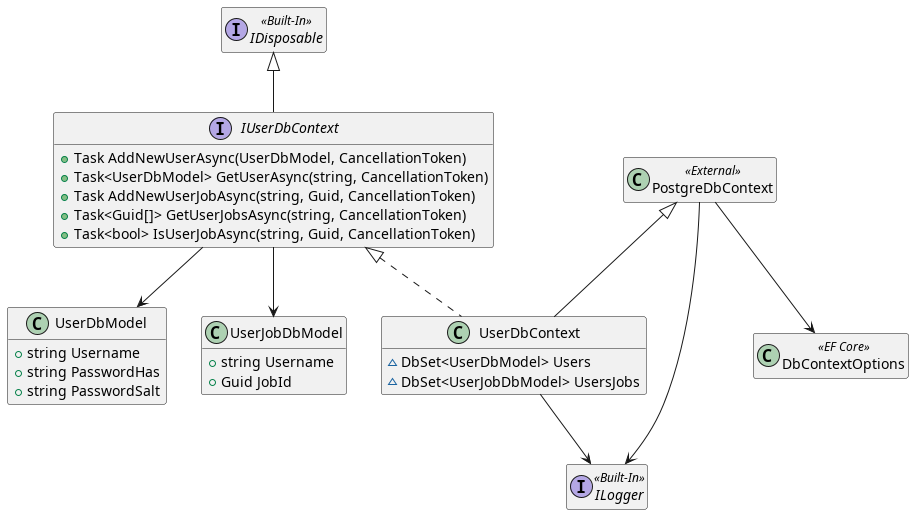

The diagram above was rendered by PlantUML. Its source (embedded in the PNG):
@startuml User.Database classes
hide empty members

interface IDisposable << Built-In >>
interface ILogger << Built-In >>

class DbContextOptions << EF Core >>
class PostgreDbContext << External >>
PostgreDbContext --> DbContextOptions
PostgreDbContext --> ILogger

class UserDbModel
{
    +string Username
    +string PasswordHas
    +string PasswordSalt
}

class UserJobDbModel
{
    +string Username
    +Guid JobId
}

interface IUserDbContext
{
    +Task AddNewUserAsync(UserDbModel, CancellationToken)
    +Task<UserDbModel> GetUserAsync(string, CancellationToken)
    +Task AddNewUserJobAsync(string, Guid, CancellationToken)
    +Task<Guid[]> GetUserJobsAsync(string, CancellationToken)
    +Task<bool> IsUserJobAsync(string, Guid, CancellationToken)
}
IDisposable <|-- IUserDbContext
IUserDbContext --> UserDbModel
IUserDbContext --> UserJobDbModel

class UserDbContext
{
    ~DbSet<UserDbModel> Users
    ~DbSet<UserJobDbModel> UsersJobs
}
IUserDbContext <|.. UserDbContext
PostgreDbContext <|-- UserDbContext
UserDbContext --> ILogger

@enduml